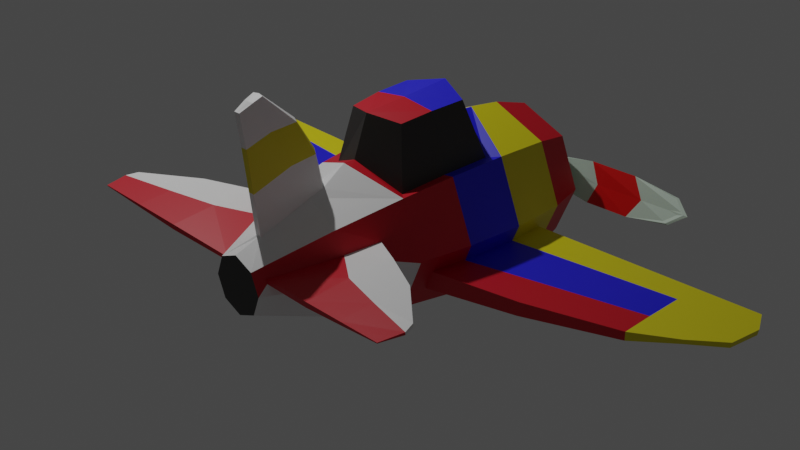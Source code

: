 # Source: avion.blend  (saved by Blender 3.4.6; exported with 4.5.12 LTS)
import bpy
from mathutils import Matrix  # noqa: F401  (used for matrix-valued properties, if any)

bpy.ops.wm.read_factory_settings(use_empty=True)
scene = bpy.context.scene
scene.name = 'Scene'

# ---- collections
col_collection = bpy.data.collections.new('Collection'); scene.collection.children.link(col_collection)

# ---- materials (node trees are filled in below, after node groups)
mat_yellow = bpy.data.materials.new('Yellow')
mat_yellow.alpha_threshold = 0.0
mat_yellow.use_transparent_shadow = False
mat_yellow.roughness = 0.5
mat_yellow.line_color = (0.0, 0.0, 0.0, 1.0)
mat_red = bpy.data.materials.new('Red')
mat_red.use_transparent_shadow = False
mat_gray = bpy.data.materials.new('Gray')
mat_gray.use_transparent_shadow = False
mat_material = bpy.data.materials.new('Material')
mat_material.use_transparent_shadow = False
mat_alb = bpy.data.materials.new('Alb')
mat_alb.use_transparent_shadow = False
mat_black = bpy.data.materials.new('Black')
mat_black.use_transparent_shadow = False
mat_black2 = bpy.data.materials.new('Black2')
mat_black2.use_transparent_shadow = False
mat_red_001 = bpy.data.materials.new('Red.001')
mat_red_001.use_transparent_shadow = False

# ---- material node trees
mat_yellow.use_nodes = True; mat_yellow.node_tree.nodes.clear()
_N = mat_yellow.node_tree.nodes; _L = mat_yellow.node_tree.links
n0 = _N.new('ShaderNodeOutputMaterial'); n0.name = 'Material Output'; n0.location = (300, 300)
n1 = _N.new('ShaderNodeBsdfPrincipled'); n1.name = 'Principled BSDF'; n1.location = (10, 300)
n1.distribution = 'GGX'
n1.subsurface_method = 'RANDOM_WALK_SKIN'
n1.inputs[0].default_value = (0.7874, 0.6939, 0.004054, 1.0)
n1.inputs[3].default_value = 1.45
n1.inputs[27].default_value = (0.0, 0.0, 0.0, 1.0)
n1.inputs[28].default_value = 1.0
_L.new(n1.outputs[0], n0.inputs[0])
n0.is_active_output = True
mat_red.use_nodes = True; mat_red.node_tree.nodes.clear()
_N = mat_red.node_tree.nodes; _L = mat_red.node_tree.links
n0 = _N.new('ShaderNodeBsdfPrincipled'); n0.name = 'Principled BSDF'; n0.location = (10, 300)
n0.distribution = 'GGX'
n0.subsurface_method = 'RANDOM_WALK_SKIN'
n0.inputs[0].default_value = (0.6038, 0.0, 0.01319, 1.0)
n0.inputs[3].default_value = 1.45
n0.inputs[27].default_value = (0.0, 0.0, 0.0, 1.0)
n0.inputs[28].default_value = 1.0
n1 = _N.new('ShaderNodeOutputMaterial'); n1.name = 'Material Output'; n1.location = (300, 300)
_L.new(n0.outputs[0], n1.inputs[0])
n1.is_active_output = True
mat_gray.use_nodes = True; mat_gray.node_tree.nodes.clear()
_N = mat_gray.node_tree.nodes; _L = mat_gray.node_tree.links
n0 = _N.new('ShaderNodeBsdfPrincipled'); n0.name = 'Principled BSDF'; n0.location = (10, 300)
n0.distribution = 'GGX'
n0.subsurface_method = 'RANDOM_WALK_SKIN'
n0.inputs[0].default_value = (0.0331, 0.03107, 0.0295, 1.0)
n0.inputs[3].default_value = 1.45
n0.inputs[27].default_value = (0.0, 0.0, 0.0, 1.0)
n0.inputs[28].default_value = 1.0
n1 = _N.new('ShaderNodeOutputMaterial'); n1.name = 'Material Output'; n1.location = (300, 300)
_L.new(n0.outputs[0], n1.inputs[0])
n1.is_active_output = True
mat_material.use_nodes = True; mat_material.node_tree.nodes.clear()
_N = mat_material.node_tree.nodes; _L = mat_material.node_tree.links
n0 = _N.new('ShaderNodeBsdfPrincipled'); n0.name = 'Principled BSDF'; n0.location = (10, 300)
n0.distribution = 'GGX'
n0.subsurface_method = 'RANDOM_WALK_SKIN'
n0.inputs[0].default_value = (0.01444, 0.01276, 0.8, 1.0)
n0.inputs[3].default_value = 1.45
n0.inputs[27].default_value = (0.0, 0.0, 0.0, 1.0)
n0.inputs[28].default_value = 1.0
n1 = _N.new('ShaderNodeOutputMaterial'); n1.name = 'Material Output'; n1.location = (300, 300)
_L.new(n0.outputs[0], n1.inputs[0])
n1.is_active_output = True
mat_alb.use_nodes = True; mat_alb.node_tree.nodes.clear()
_N = mat_alb.node_tree.nodes; _L = mat_alb.node_tree.links
n0 = _N.new('ShaderNodeBsdfPrincipled'); n0.name = 'Principled BSDF'; n0.location = (10, 300)
n0.distribution = 'GGX'
n0.subsurface_method = 'RANDOM_WALK_SKIN'
n0.inputs[0].default_value = (0.8829, 0.8829, 0.8829, 1.0)
n0.inputs[3].default_value = 1.45
n0.inputs[27].default_value = (0.0, 0.0, 0.0, 1.0)
n0.inputs[28].default_value = 1.0
n1 = _N.new('ShaderNodeOutputMaterial'); n1.name = 'Material Output'; n1.location = (300, 300)
_L.new(n0.outputs[0], n1.inputs[0])
n1.is_active_output = True
mat_black.use_nodes = True; mat_black.node_tree.nodes.clear()
_N = mat_black.node_tree.nodes; _L = mat_black.node_tree.links
n0 = _N.new('ShaderNodeBsdfPrincipled'); n0.name = 'Principled BSDF'; n0.location = (10, 300)
n0.distribution = 'GGX'
n0.subsurface_method = 'RANDOM_WALK_SKIN'
n0.inputs[0].default_value = (0.6541, 0.8, 0.6741, 1.0)
n0.inputs[3].default_value = 1.45
n0.inputs[27].default_value = (0.0, 0.0, 0.0, 1.0)
n0.inputs[28].default_value = 1.0
n1 = _N.new('ShaderNodeOutputMaterial'); n1.name = 'Material Output'; n1.location = (300, 300)
_L.new(n0.outputs[0], n1.inputs[0])
n1.is_active_output = True
mat_black2.use_nodes = True; mat_black2.node_tree.nodes.clear()
_N = mat_black2.node_tree.nodes; _L = mat_black2.node_tree.links
n0 = _N.new('ShaderNodeBsdfPrincipled'); n0.name = 'Principled BSDF'; n0.location = (10, 300)
n0.distribution = 'GGX'
n0.subsurface_method = 'RANDOM_WALK_SKIN'
n0.inputs[0].default_value = (0.005604, 0.005604, 0.005604, 1.0)
n0.inputs[3].default_value = 1.45
n0.inputs[27].default_value = (0.0, 0.0, 0.0, 1.0)
n0.inputs[28].default_value = 1.0
n1 = _N.new('ShaderNodeOutputMaterial'); n1.name = 'Material Output'; n1.location = (300, 300)
_L.new(n0.outputs[0], n1.inputs[0])
n1.is_active_output = True
mat_red_001.use_nodes = True; mat_red_001.node_tree.nodes.clear()
_N = mat_red_001.node_tree.nodes; _L = mat_red_001.node_tree.links
n0 = _N.new('ShaderNodeBsdfPrincipled'); n0.name = 'Principled BSDF'; n0.location = (10, 300)
n0.distribution = 'GGX'
n0.subsurface_method = 'RANDOM_WALK_SKIN'
n0.inputs[0].default_value = (0.8, 0.003733, 0.002799, 1.0)
n0.inputs[3].default_value = 1.45
n0.inputs[27].default_value = (0.0, 0.0, 0.0, 1.0)
n0.inputs[28].default_value = 1.0
n1 = _N.new('ShaderNodeOutputMaterial'); n1.name = 'Material Output'; n1.location = (300, 300)
_L.new(n0.outputs[0], n1.inputs[0])
n1.is_active_output = True

# ---- world
world_world = bpy.data.worlds.new('World'); scene.world = world_world
world_world.use_nodes = True; world_world.node_tree.nodes.clear()
_N = world_world.node_tree.nodes; _L = world_world.node_tree.links
n0 = _N.new('ShaderNodeOutputWorld'); n0.name = 'World Output'; n0.location = (300, 300)
n1 = _N.new('ShaderNodeBackground'); n1.name = 'Background'; n1.location = (10, 300)
n1.inputs[0].default_value = (0.05088, 0.05088, 0.05088, 1.0)
_L.new(n1.outputs[0], n0.inputs[0])
n0.is_active_output = True
world_world.color = (0.05088, 0.05088, 0.05088)
world_world.use_sun_shadow = False
world_world.sun_shadow_jitter_overblur = 0.0

# ---- cameras
cam_camera = bpy.data.cameras.new('Camera')
cam_camera.clip_end = 100.0
cam_camera.ortho_scale = 7.314

# ---- lights
light_light = bpy.data.lights.new('Light', 'POINT')
light_light.transmission_factor = 0.0
light_light.energy = 1000.0
light_light.shadow_soft_size = 0.1
light_light.shadow_maximum_resolution = 0.006
light_light.use_absolute_resolution = True

# ---- meshes
me_cylinder = bpy.data.meshes.new('Cylinder')
me_cylinder.from_pydata([(0.0, 0.3094, -2.0), (0.2927, -0.1461, -1.897), (0.0, -0.4057, -1.734), (-0.2927, -0.1461, -1.897), (-0.3103, -0.1037, -1.897), (-0.2188, 0.2188, -2.0), (0.0, 0.6443, -1.21), (0.0, 0.8253, -0.4975), (0.0, 0.9078, 0.09997), (0.0, 0.9444, 0.759), (0.0, 0.9014, 1.41), (0.3103, -0.1037, -1.897), (0.2188, 0.2188, -2.0), (0.6374, -0.6374, 1.41), (0.5429, -0.6459, 0.6679), (0.5212, -0.62, 0.1047), (0.0, -0.9014, 1.41), (0.0, -0.9448, 0.8833), (0.0, -0.8253, -0.7154), (-0.6374, -0.6374, 1.41), (-0.5429, -0.6459, 0.6679), (-0.5212, -0.62, 0.1047), (-0.4716, -0.5591, -0.403), (-0.5461, -0.2273, -1.198), (-0.8351, 0.1932, 1.202), (-0.9444, 3.312e-08, 0.759), (-0.9078, 1.03e-08, 0.09997), (-0.7738, 0.1934, -0.2902), (-0.6061, -0.1034, -1.198), (-0.7271, 0.4539, 1.202), (-0.6678, 0.6678, 0.759), (-0.6419, 0.6419, 0.09997), (-0.6839, 0.4104, -0.2902), (-0.4556, 0.4556, -1.21), (0.4716, -0.5591, -0.403), (0.5461, -0.2273, -1.198), (0.8351, 0.1932, 1.202), (-0.6678, -0.6678, 0.759), (-0.6419, -0.6419, 0.09997), (-0.6475, -0.2754, -0.8362), (0.0, -0.8207, -0.5833), (0.0, -0.9444, 1.022), (0.0, -1.342, 0.6287), (0.0, -1.291, 0.06777), (0.0, -1.253, -0.4215), (-0.3732, -1.243, 0.07112), (0.9444, 3.312e-08, 0.759), (0.9078, 1.03e-08, 0.09997), (0.7738, 0.1934, -0.2902), (-0.3887, -1.261, 0.4744), (-0.3377, -1.199, -0.2924), (-0.9014, 5.449e-08, 1.41), (-0.9444, 3.312e-08, 0.759), (-0.9078, 1.03e-08, 0.09997), (-0.7106, -0.103, -0.8362), (-0.6374, 0.6374, 1.41), (-0.6678, 0.6678, 0.759), (-0.6419, 0.6419, 0.09997), (-0.5836, 0.5836, -0.4975), (-0.9014, 5.449e-08, 1.41), (-0.8646, 0.1933, 0.7586), (-0.8286, 0.1933, 0.1076), (-0.8253, -1.029e-08, -0.4975), (-0.6374, 0.6374, 1.41), (-0.7481, 0.4747, 0.7586), (-0.7226, 0.4492, 0.1076), (-0.5836, 0.5836, -0.4975), (-3.483, 0.1255, 0.592), (-3.472, 0.1827, 0.592), (-3.53, 0.1255, 0.9489), (-3.518, 0.1884, 0.9489), (-3.411, 0.1254, 1.192), (-3.171, 0.1255, 0.3328), (-3.401, 0.1837, 1.192), (-3.162, 0.174, 0.3328), (-2.743, 0.2334, 0.1009), (-2.742, 0.1425, 0.1009), (-2.734, 0.2496, 0.4704), (-2.732, 0.2603, 0.9011), (-2.733, 0.1425, 0.4704), (-2.734, 0.1425, 1.194), (-2.731, 0.1425, 0.9011), (-2.736, 0.2516, 1.194), (-1.732, 0.3219, -0.1517), (-1.746, 0.3675, 0.8299), (-1.778, 0.1679, 0.8299), (-1.756, 0.168, -0.1517), (-1.74, 0.3494, 0.289), (-1.769, 0.1679, 0.289), (-1.771, 0.1678, 1.198), (-1.742, 0.3527, 1.198), (-0.05714, -0.6284, -1.18), (-0.0352, -0.4069, -1.739), (-0.3094, -5.561e-08, -2.0), (-0.6443, -3.51e-08, -1.21), (-0.06452, -0.6817, -1.03), (-0.8253, 0.003704, -0.4975), (-2.059, -0.3873, -1.873), (-2.061, -0.3629, -1.873), (-2.002, -0.3713, -2.117), (-2.002, -0.3629, -2.117), (-2.015, -0.3968, -1.748), (-2.018, -0.3628, -1.748), (-1.003, -0.3073, -1.536), (-0.9958, -0.2587, -2.007), (-1.007, -0.2018, -1.016), (-1.006, -0.305, -1.016), (-0.9963, -0.2022, -2.007), (-1.004, -0.202, -1.536), (-1.507, -0.3473, -1.704), (-1.513, -0.2811, -1.297), (-1.509, -0.2813, -1.704), (-1.499, -0.315, -2.062), (-1.51, -0.3498, -1.297), (-1.499, -0.2814, -2.062), (0.6061, -0.1034, -1.198), (0.7271, 0.4539, 1.202), (0.0, -0.3094, -2.0), (-0.2188, -0.2188, -2.0), (-0.4556, -0.4556, -1.21), (0.6678, 0.6678, 0.759), (-0.5836, -0.5836, -0.4975), (0.0, -0.7183, -0.9798), (0.0, -1.7, -1.761), (0.0, -1.63, -1.881), (0.0, -1.744, -1.642), (-0.05714, -1.697, -1.753), (0.6419, 0.6419, 0.09997), (0.6839, 0.4104, -0.2902), (-0.0352, -1.631, -1.882), (0.4556, 0.4556, -1.21), (-0.06452, -1.738, -1.655), (0.6678, -0.6678, 0.759), (0.6419, -0.6419, 0.09997), (0.0, -1.073, -1.059), (0.0, -1.427, -1.273), (0.6475, -0.2754, -0.8362), (-0.05714, -1.007, -1.377), (-0.05714, -1.387, -1.581), (-0.06452, -1.411, -1.299), (-0.06452, -1.046, -1.097), (-0.0352, -0.8469, -1.787), (-0.0352, -1.287, -1.835), (0.0, -1.286, -1.832), (0.0, -0.846, -1.783), (0.3732, -1.243, 0.07112), (0.3887, -1.261, 0.4744), (0.3377, -1.199, -0.2924), (0.9014, 5.449e-08, 1.41), (0.9444, 3.312e-08, 0.759), (0.9078, 1.03e-08, 0.09997), (0.7106, -0.103, -0.8362), (0.6374, 0.6374, 1.41), (0.6678, 0.6678, 0.759), (0.6419, 0.6419, 0.09997), (0.5836, 0.5836, -0.4975), (0.9014, 5.449e-08, 1.41), (0.8646, 0.1933, 0.7586), (0.8286, 0.1933, 0.1076), (0.8253, -1.029e-08, -0.4975), (0.6374, 0.6374, 1.41), (0.7481, 0.4747, 0.7586), (0.7226, 0.4492, 0.1076), (0.5836, 0.5836, -0.4975), (3.483, 0.1255, 0.592), (3.472, 0.1827, 0.592), (3.53, 0.1255, 0.9489), (3.518, 0.1884, 0.9489), (3.411, 0.1254, 1.192), (3.171, 0.1255, 0.3328), (3.401, 0.1837, 1.192), (3.162, 0.174, 0.3328), (2.743, 0.2334, 0.1009), (2.742, 0.1425, 0.1009), (2.734, 0.2496, 0.4704), (2.732, 0.2603, 0.9011), (2.733, 0.1425, 0.4704), (2.734, 0.1425, 1.194), (2.731, 0.1425, 0.9011), (2.736, 0.2516, 1.194), (1.732, 0.3219, -0.1517), (1.746, 0.3675, 0.8299), (1.778, 0.1679, 0.8299), (1.756, 0.168, -0.1517), (1.74, 0.3494, 0.289), (1.769, 0.1679, 0.289), (1.771, 0.1678, 1.198), (1.742, 0.3527, 1.198), (0.05714, -0.6284, -1.18), (0.0352, -0.4069, -1.739), (0.3094, -5.561e-08, -2.0), (0.6443, -3.51e-08, -1.21), (0.06452, -0.6817, -1.03), (0.8253, 0.003704, -0.4975), (2.059, -0.3873, -1.873), (2.061, -0.3629, -1.873), (2.002, -0.3713, -2.117), (2.002, -0.3629, -2.117), (2.015, -0.3968, -1.748), (2.018, -0.3628, -1.748), (1.003, -0.3073, -1.536), (0.9958, -0.2587, -2.007), (1.007, -0.2018, -1.016), (1.006, -0.305, -1.016), (0.9963, -0.2022, -2.007), (1.004, -0.202, -1.536), (1.507, -0.3473, -1.704), (1.513, -0.2811, -1.297), (1.509, -0.2813, -1.704), (1.499, -0.315, -2.062), (1.51, -0.3498, -1.297), (1.499, -0.2814, -2.062), (0.2188, -0.2188, -2.0), (0.4556, -0.4556, -1.21), (0.5836, -0.5836, -0.4975), (0.05714, -1.697, -1.753), (0.0352, -1.631, -1.882), (0.06452, -1.738, -1.655), (0.05714, -1.007, -1.377), (0.05714, -1.387, -1.581), (0.06452, -1.411, -1.299), (0.06452, -1.046, -1.097), (0.0352, -0.8469, -1.787), (0.0352, -1.287, -1.835), (0.0, 0.4062, 2.0), (0.0, 0.7734, 1.867), (0.2872, -0.2872, 2.0), (0.5469, -0.5469, 1.867), (0.0, -0.7734, 1.867), (0.0, -0.4062, 2.0), (-0.2872, -0.2872, 2.0), (-0.5469, -0.5469, 1.867), (-0.4062, 6.706e-08, 2.0), (-0.7734, 6.403e-08, 1.867), (-0.2872, 0.2872, 2.0), (-0.5469, 0.5469, 1.867), (0.7734, 6.403e-08, 1.867), (0.4062, 6.706e-08, 2.0), (0.2872, 0.2872, 2.0), (0.5469, 0.5469, 1.867), (0.588, 6.706e-08, 2.0), (0.4158, -0.4158, 2.0), (0.0, -0.588, 2.0), (-0.4158, -0.4158, 2.0), (-0.588, 6.706e-08, 2.0), (-0.4158, 0.4158, 2.0), (0.0, 0.588, 2.0), (0.4158, 0.4158, 2.0), (8.399e-09, -0.4062, 1.737), (8.399e-09, 0.4062, 1.737), (0.4062, 6.706e-08, 1.737), (0.2872, -0.2872, 1.737), (-0.2872, -0.2872, 1.737), (-0.4062, 6.706e-08, 1.737), (-0.2872, 0.2872, 1.737), (0.2872, 0.2872, 1.737)], [], [(16, 13, 227, 228), (155, 7, 8, 154), (175, 167, 165, 174), (172, 171, 169, 173), (19, 231, 233, 51), (51, 233, 235, 55), (224, 234, 254, 249), (148, 152, 239, 236), (229, 226, 251, 248), (14, 132, 41, 17), (5, 33, 6, 0), (33, 58, 7, 6), (58, 57, 8, 7), (57, 56, 9, 8), (56, 55, 10, 9), (93, 94, 33, 5), (94, 96, 58, 33), (76, 79, 67, 72), (78, 77, 68, 70), (75, 76, 72, 74), (113, 110, 102, 101), (112, 109, 97, 99), (121, 38, 53, 96), (38, 37, 52, 53), (37, 19, 51, 52), (138, 142, 129, 126), (139, 138, 126, 131), (20, 21, 45, 49), (22, 40, 44, 50), (41, 16, 19, 37), (163, 155, 154, 127), (116, 160, 156, 36), (41, 132, 13, 16), (15, 133, 132, 14), (209, 196, 194, 206), (44, 147, 145, 43), (15, 145, 147, 34), (46, 149, 150, 47), (133, 150, 149, 132), (214, 193, 150, 133), (173, 169, 164, 176), (191, 130, 155, 193), (190, 12, 130, 191), (153, 9, 10, 152), (154, 8, 9, 153), (130, 6, 7, 155), (12, 0, 6, 130), (55, 235, 225, 10), (13, 148, 236, 227), (132, 149, 148, 13), (47, 150, 193, 159), (21, 20, 37, 38), (22, 21, 38, 121), (40, 22, 121, 18), (20, 17, 41, 37), (43, 145, 146, 42), (210, 198, 199, 207), (44, 43, 45, 50), (43, 42, 49, 45), (34, 147, 44, 40), (220, 217, 215, 219), (14, 146, 145, 15), (219, 215, 216, 223), (17, 20, 49, 42), (21, 22, 50, 45), (59, 25, 52, 51), (25, 26, 53, 52), (26, 62, 96, 53), (30, 63, 55, 56), (31, 30, 56, 57), (66, 31, 57, 58), (62, 66, 58, 96), (63, 59, 51, 55), (24, 60, 25, 59), (60, 61, 26, 25), (61, 27, 62, 26), (64, 29, 63, 30), (65, 64, 30, 31), (32, 65, 31, 66), (27, 32, 66, 62), (29, 24, 59, 63), (72, 67, 68, 74), (67, 69, 70, 68), (69, 71, 73, 70), (81, 80, 71, 69), (80, 82, 73, 71), (77, 75, 74, 68), (82, 78, 70, 73), (79, 81, 69, 67), (88, 85, 81, 79), (90, 84, 78, 82), (87, 83, 75, 77), (89, 90, 82, 80), (85, 89, 80, 81), (83, 86, 76, 75), (84, 87, 77, 78), (86, 88, 79, 76), (27, 61, 88, 86), (64, 65, 87, 84), (32, 27, 86, 83), (60, 24, 89, 85), (24, 29, 90, 89), (65, 32, 83, 87), (29, 64, 84, 90), (61, 60, 85, 88), (23, 3, 118, 119), (3, 4, 93, 118), (4, 28, 94, 93), (39, 23, 119, 121), (28, 54, 96, 94), (54, 39, 121, 96), (99, 97, 98, 100), (97, 101, 102, 98), (109, 113, 101, 97), (114, 112, 99, 100), (110, 111, 98, 102), (111, 114, 100, 98), (28, 4, 107, 108), (54, 28, 108, 105), (4, 3, 104, 107), (23, 39, 106, 103), (3, 23, 103, 104), (39, 54, 105, 106), (108, 107, 114, 111), (105, 108, 111, 110), (107, 104, 112, 114), (103, 106, 113, 109), (104, 103, 109, 112), (106, 105, 110, 113), (40, 18, 214, 34), (34, 214, 133, 15), (2, 92, 118, 117), (92, 91, 119, 118), (156, 148, 149, 46), (91, 95, 121, 119), (95, 122, 18, 121), (17, 42, 146, 14), (124, 123, 126, 129), (123, 125, 131, 126), (120, 153, 152, 160), (127, 154, 153, 120), (36, 156, 46, 157), (135, 139, 131, 125), (169, 171, 165, 164), (142, 143, 124, 129), (92, 2, 144, 141), (141, 144, 143, 142), (161, 120, 160, 116), (128, 163, 127, 162), (122, 95, 140, 134), (134, 140, 139, 135), (158, 47, 159, 48), (157, 46, 47, 158), (162, 127, 120, 161), (48, 159, 163, 128), (160, 152, 148, 156), (159, 193, 155, 163), (95, 91, 137, 140), (140, 137, 138, 139), (91, 92, 141, 137), (137, 141, 142, 138), (16, 228, 231, 19), (5, 0, 117, 118, 93), (164, 165, 167, 166), (166, 167, 170, 168), (178, 166, 168, 177), (177, 168, 170, 179), (174, 165, 171, 172), (179, 170, 167, 175), (176, 164, 166, 178), (185, 176, 178, 182), (187, 179, 175, 181), (184, 174, 172, 180), (186, 177, 179, 187), (182, 178, 177, 186), (180, 172, 173, 183), (181, 175, 174, 184), (183, 173, 176, 185), (48, 183, 185, 158), (161, 181, 184, 162), (128, 180, 183, 48), (157, 182, 186, 36), (36, 186, 187, 116), (162, 184, 180, 128), (116, 187, 181, 161), (158, 185, 182, 157), (35, 213, 212, 1), (1, 212, 190, 11), (11, 190, 191, 115), (136, 214, 213, 35), (115, 191, 193, 151), (151, 193, 214, 136), (196, 197, 195, 194), (194, 195, 199, 198), (206, 194, 198, 210), (211, 197, 196, 209), (207, 199, 195, 208), (208, 195, 197, 211), (115, 205, 204, 11), (151, 202, 205, 115), (11, 204, 201, 1), (35, 200, 203, 136), (1, 201, 200, 35), (136, 203, 202, 151), (205, 208, 211, 204), (202, 207, 208, 205), (204, 211, 209, 201), (200, 206, 210, 203), (201, 209, 206, 200), (203, 210, 207, 202), (2, 117, 212, 189), (189, 212, 213, 188), (188, 213, 214, 192), (192, 214, 18, 122), (124, 216, 215, 123), (123, 215, 217, 125), (135, 125, 217, 220), (223, 216, 124, 143), (189, 222, 144, 2), (222, 223, 143, 144), (122, 134, 221, 192), (134, 135, 220, 221), (192, 221, 218, 188), (221, 220, 219, 218), (188, 218, 222, 189), (218, 219, 223, 222), (12, 190, 212, 117, 0), (240, 241, 227, 236), (231, 228, 242, 243), (233, 231, 243, 244), (235, 233, 244, 245), (225, 235, 245, 246), (247, 240, 236, 239), (241, 242, 228, 227), (246, 247, 239, 225), (152, 10, 225, 239), (237, 226, 241, 240), (229, 230, 243, 242), (230, 232, 244, 243), (232, 234, 245, 244), (234, 224, 246, 245), (238, 237, 240, 247), (226, 229, 242, 241), (224, 238, 247, 246), (249, 248, 251, 250, 255), (249, 254, 253, 252, 248), (232, 230, 252, 253), (226, 237, 250, 251), (238, 224, 249, 255), (237, 238, 255, 250), (234, 232, 253, 254), (230, 229, 248, 252)])
me_cylinder.polygons.foreach_set('material_index', [2, 2, 1, 1, 2, 2, 0, 2, 0, 4, 5, 5, 2, 4, 1, 5, 5, 1, 1, 1, 5, 2, 2, 4, 1, 5, 5, 3, 3, 1, 0, 1, 1, 4, 2, 2, 3, 0, 4, 2, 1, 5, 5, 1, 4, 5, 5, 2, 2, 1, 2, 4, 2, 2, 4, 4, 5, 2, 4, 3, 5, 3, 5, 3, 3, 0, 0, 2, 0, 0, 2, 5, 0, 1, 4, 2, 1, 4, 2, 2, 1, 1, 1, 1, 1, 1, 1, 1, 1, 4, 1, 2, 1, 1, 2, 4, 2, 2, 4, 2, 1, 1, 2, 1, 4, 2, 2, 5, 2, 5, 2, 2, 5, 5, 2, 5, 2, 2, 5, 2, 5, 2, 5, 2, 5, 2, 5, 2, 5, 2, 2, 5, 5, 0, 5, 5, 3, 5, 5, 0, 0, 1, 5, 1, 5, 5, 1, 1, 2, 5, 1, 2, 4, 4, 2, 0, 5, 5, 1, 5, 1, 2, 3, 1, 1, 1, 1, 1, 1, 1, 4, 1, 2, 1, 1, 2, 4, 2, 2, 4, 2, 1, 1, 2, 1, 4, 2, 2, 5, 2, 5, 2, 2, 5, 5, 2, 5, 2, 2, 5, 2, 5, 2, 5, 2, 5, 2, 5, 2, 5, 5, 5, 5, 5, 5, 5, 5, 5, 5, 1, 5, 1, 5, 1, 5, 1, 3, 0, 0, 0, 0, 0, 0, 0, 0, 2, 0, 0, 0, 0, 0, 0, 0, 0, 0, 0, 0, 0, 0, 0, 0, 0])
_uv = me_cylinder.uv_layers.new(name='UVMap')
_uv.uv.foreach_set('vector', [0.5, 0.9167, 0.375, 0.9167, 0.375, 0.9813, 0.5, 0.9813, 0.125, 0.6667, 0.0, 0.6667, 0.0, 0.75, 0.125, 0.75, 0.1612, 0.8333, 0.1612, 0.8333, 0.1626, 0.7511, 0.1626, 0.7511, 0.165, 0.6956, 0.165, 0.6956, 0.21, 0.6956, 0.21, 0.6956, 0.375, 0.9167, 0.375, 0.9813, 0.25, 0.9813, 0.25, 0.9167, 0.25, 0.9167, 0.25, 0.9813, 0.125, 0.9813, 0.125, 0.9167, 0.25, 0.3824, 0.1564, 0.3436, 0.1564, 0.3436, 0.25, 0.3824, 0.25, 0.9167, 0.125, 0.9167, 0.125, 0.9813, 0.25, 0.9813, 0.25, 0.1176, 0.1564, 0.1564, 0.1564, 0.1564, 0.25, 0.1176, 0.3979, 0.8177, 0.375, 0.8333, 0.5, 0.8333, 0.4988, 0.8207, 0.125, 0.5, 0.125, 0.5833, 0.0, 0.5833, 0.0, 0.5, 0.125, 0.5833, 0.125, 0.6667, 0.0, 0.6667, 0.0, 0.5833, 0.125, 0.6667, 0.125, 0.75, 0.0, 0.75, 0.0, 0.6667, 0.125, 0.75, 0.125, 0.8333, 0.0, 0.8333, 0.0, 0.75, 0.125, 0.8333, 0.125, 0.9167, 0.0, 0.9167, 0.0, 0.8333, 0.25, 0.5, 0.25, 0.5833, 0.125, 0.5833, 0.125, 0.5, 0.25, 0.5833, 0.25, 0.6667, 0.125, 0.6667, 0.125, 0.5833, 0.21, 0.6956, 0.2124, 0.7511, 0.2124, 0.7511, 0.21, 0.6956, 0.1612, 0.8333, 0.1626, 0.7511, 0.1626, 0.7511, 0.1612, 0.8333, 0.165, 0.6956, 0.21, 0.6956, 0.21, 0.6956, 0.165, 0.6956, 0.3519, 0.654, 0.2731, 0.654, 0.2731, 0.654, 0.3519, 0.654, 0.3235, 0.5109, 0.347, 0.5849, 0.347, 0.5849, 0.3235, 0.5109, 0.375, 0.6667, 0.375, 0.75, 0.25, 0.75, 0.25, 0.6667, 0.375, 0.75, 0.375, 0.8333, 0.25, 0.8333, 0.25, 0.75, 0.375, 0.8333, 0.375, 0.9167, 0.25, 0.9167, 0.25, 0.8333, 0.4455, 0.588, 0.4855, 0.5275, 0.4855, 0.5275, 0.4455, 0.588, 0.4375, 0.6279, 0.4455, 0.588, 0.4455, 0.588, 0.4375, 0.6279, 0.3979, 0.8177, 0.3986, 0.7506, 0.3986, 0.7506, 0.3979, 0.8177, 0.4004, 0.6839, 0.4986, 0.6805, 0.4986, 0.6805, 0.4004, 0.6839, 0.5, 0.8333, 0.5, 0.9167, 0.375, 0.9167, 0.375, 0.8333, 0.125, 0.6667, 0.125, 0.6667, 0.125, 0.75, 0.125, 0.75, 0.1623, 0.89, 0.125, 0.9167, 0.25, 0.9167, 0.2127, 0.89, 0.5, 0.8333, 0.375, 0.8333, 0.375, 0.9167, 0.5, 0.9167, 0.3986, 0.7506, 0.375, 0.75, 0.375, 0.8333, 0.3979, 0.8177, 0.3235, 0.5109, 0.3235, 0.5109, 0.347, 0.5849, 0.347, 0.5849, 0.4986, 0.6805, 0.4004, 0.6839, 0.3986, 0.7506, 0.5, 0.75, 0.3986, 0.7506, 0.3986, 0.7506, 0.4004, 0.6839, 0.4004, 0.6839, 0.25, 0.8333, 0.25, 0.8333, 0.25, 0.75, 0.25, 0.75, 0.375, 0.75, 0.25, 0.75, 0.25, 0.8333, 0.375, 0.8333, 0.375, 0.6667, 0.25, 0.6667, 0.25, 0.75, 0.375, 0.75, 0.21, 0.6956, 0.21, 0.6956, 0.2124, 0.7511, 0.2124, 0.7511, 0.25, 0.5833, 0.125, 0.5833, 0.125, 0.6667, 0.25, 0.6667, 0.25, 0.5, 0.125, 0.5, 0.125, 0.5833, 0.25, 0.5833, 0.125, 0.8333, 0.0, 0.8333, 0.0, 0.9167, 0.125, 0.9167, 0.125, 0.75, 0.0, 0.75, 0.0, 0.8333, 0.125, 0.8333, 0.125, 0.5833, 0.0, 0.5833, 0.0, 0.6667, 0.125, 0.6667, 0.125, 0.5, 0.0, 0.5, 0.0, 0.5833, 0.125, 0.5833, 0.125, 0.9167, 0.125, 0.9813, 0.0, 0.9813, 0.0, 0.9167, 0.375, 0.9167, 0.25, 0.9167, 0.25, 0.9813, 0.375, 0.9813, 0.375, 0.8333, 0.25, 0.8333, 0.25, 0.9167, 0.375, 0.9167, 0.25, 0.75, 0.25, 0.75, 0.25, 0.6667, 0.25, 0.6667, 0.3986, 0.7506, 0.3979, 0.8177, 0.375, 0.8333, 0.375, 0.75, 0.4004, 0.6839, 0.3986, 0.7506, 0.375, 0.75, 0.375, 0.6667, 0.4986, 0.6805, 0.4004, 0.6839, 0.375, 0.6667, 0.5, 0.6667, 0.3979, 0.8177, 0.4988, 0.8207, 0.5, 0.8333, 0.375, 0.8333, 0.5, 0.75, 0.3986, 0.7506, 0.3979, 0.8177, 0.4988, 0.8207, 0.3519, 0.654, 0.3519, 0.654, 0.2731, 0.654, 0.2731, 0.654, 0.4986, 0.6805, 0.5, 0.75, 0.3986, 0.7506, 0.4004, 0.6839, 0.5, 0.75, 0.4988, 0.8207, 0.3979, 0.8177, 0.3986, 0.7506, 0.4004, 0.6839, 0.4004, 0.6839, 0.4986, 0.6805, 0.4986, 0.6805, 0.4375, 0.6279, 0.4375, 0.6279, 0.4455, 0.588, 0.4455, 0.588, 0.3979, 0.8177, 0.3979, 0.8177, 0.3986, 0.7506, 0.3986, 0.7506, 0.4455, 0.588, 0.4455, 0.588, 0.4855, 0.5275, 0.4855, 0.5275, 0.4988, 0.8207, 0.3979, 0.8177, 0.3979, 0.8177, 0.4988, 0.8207, 0.3986, 0.7506, 0.4004, 0.6839, 0.4004, 0.6839, 0.3986, 0.7506, 0.25, 0.9167, 0.25, 0.8333, 0.25, 0.8333, 0.25, 0.9167, 0.25, 0.8333, 0.25, 0.75, 0.25, 0.75, 0.25, 0.8333, 0.25, 0.75, 0.25, 0.6667, 0.25, 0.6667, 0.25, 0.75, 0.125, 0.8333, 0.125, 0.9167, 0.125, 0.9167, 0.125, 0.8333, 0.125, 0.75, 0.125, 0.8333, 0.125, 0.8333, 0.125, 0.75, 0.125, 0.6667, 0.125, 0.75, 0.125, 0.75, 0.125, 0.6667, 0.25, 0.6667, 0.125, 0.6667, 0.125, 0.6667, 0.25, 0.6667, 0.125, 0.9167, 0.25, 0.9167, 0.25, 0.9167, 0.125, 0.9167, 0.2127, 0.89, 0.2138, 0.8333, 0.25, 0.8333, 0.25, 0.9167, 0.2138, 0.8333, 0.2124, 0.7511, 0.25, 0.75, 0.25, 0.8333, 0.2124, 0.7511, 0.21, 0.6956, 0.25, 0.6667, 0.25, 0.75, 0.1612, 0.8333, 0.1623, 0.89, 0.125, 0.9167, 0.125, 0.8333, 0.1626, 0.7511, 0.1612, 0.8333, 0.125, 0.8333, 0.125, 0.75, 0.165, 0.6956, 0.1626, 0.7511, 0.125, 0.75, 0.125, 0.6667, 0.21, 0.6956, 0.165, 0.6956, 0.125, 0.6667, 0.25, 0.6667, 0.1623, 0.89, 0.2127, 0.89, 0.25, 0.9167, 0.125, 0.9167, 0.21, 0.6956, 0.2124, 0.7511, 0.1626, 0.7511, 0.165, 0.6956, 0.2124, 0.7511, 0.2138, 0.8333, 0.1612, 0.8333, 0.1626, 0.7511, 0.2138, 0.8333, 0.2127, 0.89, 0.1623, 0.89, 0.1612, 0.8333, 0.2138, 0.8333, 0.2127, 0.89, 0.2127, 0.89, 0.2138, 0.8333, 0.2127, 0.89, 0.1623, 0.89, 0.1623, 0.89, 0.2127, 0.89, 0.1626, 0.7511, 0.165, 0.6956, 0.165, 0.6956, 0.1626, 0.7511, 0.1623, 0.89, 0.1612, 0.8333, 0.1612, 0.8333, 0.1623, 0.89, 0.2124, 0.7511, 0.2138, 0.8333, 0.2138, 0.8333, 0.2124, 0.7511, 0.2124, 0.7511, 0.2138, 0.8333, 0.2138, 0.8333, 0.2124, 0.7511, 0.1623, 0.89, 0.1612, 0.8333, 0.1612, 0.8333, 0.1623, 0.89, 0.1626, 0.7511, 0.165, 0.6956, 0.165, 0.6956, 0.1626, 0.7511, 0.2127, 0.89, 0.1623, 0.89, 0.1623, 0.89, 0.2127, 0.89, 0.2138, 0.8333, 0.2127, 0.89, 0.2127, 0.89, 0.2138, 0.8333, 0.165, 0.6956, 0.21, 0.6956, 0.21, 0.6956, 0.165, 0.6956, 0.1612, 0.8333, 0.1626, 0.7511, 0.1626, 0.7511, 0.1612, 0.8333, 0.21, 0.6956, 0.2124, 0.7511, 0.2124, 0.7511, 0.21, 0.6956, 0.21, 0.6956, 0.2124, 0.7511, 0.2124, 0.7511, 0.21, 0.6956, 0.1612, 0.8333, 0.1626, 0.7511, 0.1626, 0.7511, 0.1612, 0.8333, 0.165, 0.6956, 0.21, 0.6956, 0.21, 0.6956, 0.165, 0.6956, 0.2138, 0.8333, 0.2127, 0.89, 0.2127, 0.89, 0.2138, 0.8333, 0.2127, 0.89, 0.1623, 0.89, 0.1623, 0.89, 0.2127, 0.89, 0.1626, 0.7511, 0.165, 0.6956, 0.165, 0.6956, 0.1626, 0.7511, 0.1623, 0.89, 0.1612, 0.8333, 0.1612, 0.8333, 0.1623, 0.89, 0.2124, 0.7511, 0.2138, 0.8333, 0.2138, 0.8333, 0.2124, 0.7511, 0.347, 0.5849, 0.3235, 0.5109, 0.375, 0.5, 0.375, 0.5833, 0.3235, 0.5109, 0.3015, 0.5109, 0.25, 0.5, 0.375, 0.5, 0.3015, 0.5109, 0.278, 0.5849, 0.25, 0.5833, 0.25, 0.5, 0.3519, 0.654, 0.347, 0.5849, 0.375, 0.5833, 0.375, 0.6667, 0.278, 0.5849, 0.2731, 0.654, 0.25, 0.6667, 0.25, 0.5833, 0.2731, 0.654, 0.3519, 0.654, 0.375, 0.6667, 0.25, 0.6667, 0.3235, 0.5109, 0.347, 0.5849, 0.278, 0.5849, 0.3015, 0.5109, 0.347, 0.5849, 0.3519, 0.654, 0.2731, 0.654, 0.278, 0.5849, 0.347, 0.5849, 0.3519, 0.654, 0.3519, 0.654, 0.347, 0.5849, 0.3015, 0.5109, 0.3235, 0.5109, 0.3235, 0.5109, 0.3015, 0.5109, 0.2731, 0.654, 0.278, 0.5849, 0.278, 0.5849, 0.2731, 0.654, 0.278, 0.5849, 0.3015, 0.5109, 0.3015, 0.5109, 0.278, 0.5849, 0.278, 0.5849, 0.3015, 0.5109, 0.3015, 0.5109, 0.278, 0.5849, 0.2731, 0.654, 0.278, 0.5849, 0.278, 0.5849, 0.2731, 0.654, 0.3015, 0.5109, 0.3235, 0.5109, 0.3235, 0.5109, 0.3015, 0.5109, 0.347, 0.5849, 0.3519, 0.654, 0.3519, 0.654, 0.347, 0.5849, 0.3235, 0.5109, 0.347, 0.5849, 0.347, 0.5849, 0.3235, 0.5109, 0.3519, 0.654, 0.2731, 0.654, 0.2731, 0.654, 0.3519, 0.654, 0.278, 0.5849, 0.3015, 0.5109, 0.3015, 0.5109, 0.278, 0.5849, 0.2731, 0.654, 0.278, 0.5849, 0.278, 0.5849, 0.2731, 0.654, 0.3015, 0.5109, 0.3235, 0.5109, 0.3235, 0.5109, 0.3015, 0.5109, 0.347, 0.5849, 0.3519, 0.654, 0.3519, 0.654, 0.347, 0.5849, 0.3235, 0.5109, 0.347, 0.5849, 0.347, 0.5849, 0.3235, 0.5109, 0.3519, 0.654, 0.2731, 0.654, 0.2731, 0.654, 0.3519, 0.654, 0.4986, 0.6805, 0.5, 0.6667, 0.375, 0.6667, 0.4004, 0.6839, 0.4004, 0.6839, 0.375, 0.6667, 0.375, 0.75, 0.3986, 0.7506, 0.4979, 0.5275, 0.4855, 0.5275, 0.375, 0.5, 0.5, 0.5, 0.4855, 0.5275, 0.4455, 0.588, 0.375, 0.5833, 0.375, 0.5, 0.25, 0.9167, 0.25, 0.9167, 0.25, 0.8333, 0.25, 0.8333, 0.4455, 0.588, 0.4375, 0.6279, 0.375, 0.6667, 0.375, 0.5833, 0.4375, 0.6279, 0.5009, 0.6216, 0.5, 0.6667, 0.375, 0.6667, 0.4988, 0.8207, 0.4988, 0.8207, 0.3979, 0.8177, 0.3979, 0.8177, 0.4979, 0.5275, 0.5, 0.5833, 0.4455, 0.588, 0.4855, 0.5275, 0.5, 0.5833, 0.5009, 0.6216, 0.4375, 0.6279, 0.4455, 0.588, 0.125, 0.8333, 0.125, 0.8333, 0.125, 0.9167, 0.125, 0.9167, 0.125, 0.75, 0.125, 0.75, 0.125, 0.8333, 0.125, 0.8333, 0.2127, 0.89, 0.25, 0.9167, 0.25, 0.8333, 0.2138, 0.8333, 0.5009, 0.6216, 0.4375, 0.6279, 0.4375, 0.6279, 0.5009, 0.6216, 0.21, 0.6956, 0.165, 0.6956, 0.1626, 0.7511, 0.2124, 0.7511, 0.4855, 0.5275, 0.4979, 0.5275, 0.4979, 0.5275, 0.4855, 0.5275, 0.4855, 0.5275, 0.4979, 0.5275, 0.4979, 0.5275, 0.4855, 0.5275, 0.4855, 0.5275, 0.4979, 0.5275, 0.4979, 0.5275, 0.4855, 0.5275, 0.1612, 0.8333, 0.125, 0.8333, 0.125, 0.9167, 0.1623, 0.89, 0.165, 0.6956, 0.125, 0.6667, 0.125, 0.75, 0.1626, 0.7511, 0.5009, 0.6216, 0.4375, 0.6279, 0.4375, 0.6279, 0.5009, 0.6216, 0.5009, 0.6216, 0.4375, 0.6279, 0.4375, 0.6279, 0.5009, 0.6216, 0.2124, 0.7511, 0.25, 0.75, 0.25, 0.6667, 0.21, 0.6956, 0.2138, 0.8333, 0.25, 0.8333, 0.25, 0.75, 0.2124, 0.7511, 0.1626, 0.7511, 0.125, 0.75, 0.125, 0.8333, 0.1612, 0.8333, 0.21, 0.6956, 0.25, 0.6667, 0.125, 0.6667, 0.165, 0.6956, 0.125, 0.9167, 0.125, 0.9167, 0.25, 0.9167, 0.25, 0.9167, 0.25, 0.6667, 0.25, 0.6667, 0.125, 0.6667, 0.125, 0.6667, 0.4375, 0.6279, 0.4455, 0.588, 0.4455, 0.588, 0.4375, 0.6279, 0.4375, 0.6279, 0.4455, 0.588, 0.4455, 0.588, 0.4375, 0.6279, 0.4455, 0.588, 0.4855, 0.5275, 0.4855, 0.5275, 0.4455, 0.588, 0.4455, 0.588, 0.4855, 0.5275, 0.4855, 0.5275, 0.4455, 0.588, 0.5, 0.9167, 0.5, 0.9813, 0.375, 0.9813, 0.375, 0.9167, 0.5803, 0.4197, 0.75, 0.49, 0.75, 0.01, 0.5803, 0.08029, 0.51, 0.25, 0.2124, 0.7511, 0.1626, 0.7511, 0.1612, 0.8333, 0.2138, 0.8333, 0.2138, 0.8333, 0.1612, 0.8333, 0.1623, 0.89, 0.2127, 0.89, 0.2138, 0.8333, 0.2138, 0.8333, 0.2127, 0.89, 0.2127, 0.89, 0.2127, 0.89, 0.2127, 0.89, 0.1623, 0.89, 0.1623, 0.89, 0.1626, 0.7511, 0.1626, 0.7511, 0.165, 0.6956, 0.165, 0.6956, 0.1623, 0.89, 0.1623, 0.89, 0.1612, 0.8333, 0.1612, 0.8333, 0.2124, 0.7511, 0.2124, 0.7511, 0.2138, 0.8333, 0.2138, 0.8333, 0.2124, 0.7511, 0.2124, 0.7511, 0.2138, 0.8333, 0.2138, 0.8333, 0.1623, 0.89, 0.1623, 0.89, 0.1612, 0.8333, 0.1612, 0.8333, 0.1626, 0.7511, 0.1626, 0.7511, 0.165, 0.6956, 0.165, 0.6956, 0.2127, 0.89, 0.2127, 0.89, 0.1623, 0.89, 0.1623, 0.89, 0.2138, 0.8333, 0.2138, 0.8333, 0.2127, 0.89, 0.2127, 0.89, 0.165, 0.6956, 0.165, 0.6956, 0.21, 0.6956, 0.21, 0.6956, 0.1612, 0.8333, 0.1612, 0.8333, 0.1626, 0.7511, 0.1626, 0.7511, 0.21, 0.6956, 0.21, 0.6956, 0.2124, 0.7511, 0.2124, 0.7511, 0.21, 0.6956, 0.21, 0.6956, 0.2124, 0.7511, 0.2124, 0.7511, 0.1612, 0.8333, 0.1612, 0.8333, 0.1626, 0.7511, 0.1626, 0.7511, 0.165, 0.6956, 0.165, 0.6956, 0.21, 0.6956, 0.21, 0.6956, 0.2138, 0.8333, 0.2138, 0.8333, 0.2127, 0.89, 0.2127, 0.89, 0.2127, 0.89, 0.2127, 0.89, 0.1623, 0.89, 0.1623, 0.89, 0.1626, 0.7511, 0.1626, 0.7511, 0.165, 0.6956, 0.165, 0.6956, 0.1623, 0.89, 0.1623, 0.89, 0.1612, 0.8333, 0.1612, 0.8333, 0.2124, 0.7511, 0.2124, 0.7511, 0.2138, 0.8333, 0.2138, 0.8333, 0.347, 0.5849, 0.375, 0.5833, 0.375, 0.5, 0.3235, 0.5109, 0.3235, 0.5109, 0.375, 0.5, 0.25, 0.5, 0.3015, 0.5109, 0.3015, 0.5109, 0.25, 0.5, 0.25, 0.5833, 0.278, 0.5849, 0.3519, 0.654, 0.375, 0.6667, 0.375, 0.5833, 0.347, 0.5849, 0.278, 0.5849, 0.25, 0.5833, 0.25, 0.6667, 0.2731, 0.654, 0.2731, 0.654, 0.25, 0.6667, 0.375, 0.6667, 0.3519, 0.654, 0.3235, 0.5109, 0.3015, 0.5109, 0.278, 0.5849, 0.347, 0.5849, 0.347, 0.5849, 0.278, 0.5849, 0.2731, 0.654, 0.3519, 0.654, 0.347, 0.5849, 0.347, 0.5849, 0.3519, 0.654, 0.3519, 0.654, 0.3015, 0.5109, 0.3015, 0.5109, 0.3235, 0.5109, 0.3235, 0.5109, 0.2731, 0.654, 0.2731, 0.654, 0.278, 0.5849, 0.278, 0.5849, 0.278, 0.5849, 0.278, 0.5849, 0.3015, 0.5109, 0.3015, 0.5109, 0.278, 0.5849, 0.278, 0.5849, 0.3015, 0.5109, 0.3015, 0.5109, 0.2731, 0.654, 0.2731, 0.654, 0.278, 0.5849, 0.278, 0.5849, 0.3015, 0.5109, 0.3015, 0.5109, 0.3235, 0.5109, 0.3235, 0.5109, 0.347, 0.5849, 0.347, 0.5849, 0.3519, 0.654, 0.3519, 0.654, 0.3235, 0.5109, 0.3235, 0.5109, 0.347, 0.5849, 0.347, 0.5849, 0.3519, 0.654, 0.3519, 0.654, 0.2731, 0.654, 0.2731, 0.654, 0.278, 0.5849, 0.278, 0.5849, 0.3015, 0.5109, 0.3015, 0.5109, 0.2731, 0.654, 0.2731, 0.654, 0.278, 0.5849, 0.278, 0.5849, 0.3015, 0.5109, 0.3015, 0.5109, 0.3235, 0.5109, 0.3235, 0.5109, 0.347, 0.5849, 0.347, 0.5849, 0.3519, 0.654, 0.3519, 0.654, 0.3235, 0.5109, 0.3235, 0.5109, 0.347, 0.5849, 0.347, 0.5849, 0.3519, 0.654, 0.3519, 0.654, 0.2731, 0.654, 0.2731, 0.654, 0.4979, 0.5275, 0.5, 0.5, 0.375, 0.5, 0.4855, 0.5275, 0.4855, 0.5275, 0.375, 0.5, 0.375, 0.5833, 0.4455, 0.588, 0.4455, 0.588, 0.375, 0.5833, 0.375, 0.6667, 0.4375, 0.6279, 0.4375, 0.6279, 0.375, 0.6667, 0.5, 0.6667, 0.5009, 0.6216, 0.4979, 0.5275, 0.4855, 0.5275, 0.4455, 0.588, 0.5, 0.5833, 0.5, 0.5833, 0.4455, 0.588, 0.4375, 0.6279, 0.5009, 0.6216, 0.5009, 0.6216, 0.5009, 0.6216, 0.4375, 0.6279, 0.4375, 0.6279, 0.4855, 0.5275, 0.4855, 0.5275, 0.4979, 0.5275, 0.4979, 0.5275, 0.4855, 0.5275, 0.4855, 0.5275, 0.4979, 0.5275, 0.4979, 0.5275, 0.4855, 0.5275, 0.4855, 0.5275, 0.4979, 0.5275, 0.4979, 0.5275, 0.5009, 0.6216, 0.5009, 0.6216, 0.4375, 0.6279, 0.4375, 0.6279, 0.5009, 0.6216, 0.5009, 0.6216, 0.4375, 0.6279, 0.4375, 0.6279, 0.4375, 0.6279, 0.4375, 0.6279, 0.4455, 0.588, 0.4455, 0.588, 0.4375, 0.6279, 0.4375, 0.6279, 0.4455, 0.588, 0.4455, 0.588, 0.4455, 0.588, 0.4455, 0.588, 0.4855, 0.5275, 0.4855, 0.5275, 0.4455, 0.588, 0.4455, 0.588, 0.4855, 0.5275, 0.4855, 0.5275, 0.5803, 0.4197, 0.51, 0.25, 0.5803, 0.08029, 0.75, 0.01, 0.75, 0.49, 0.05833, 0.25, 0.1145, 0.1145, 0.08029, 0.08029, 0.01, 0.25, 0.08029, 0.08029, 0.25, 0.01, 0.25, 0.05833, 0.1145, 0.1145, 0.01, 0.25, 0.08029, 0.08029, 0.1145, 0.1145, 0.05833, 0.25, 0.08029, 0.4197, 0.01, 0.25, 0.05833, 0.25, 0.1145, 0.3855, 0.25, 0.49, 0.08029, 0.4197, 0.1145, 0.3855, 0.25, 0.4417, 0.1145, 0.3855, 0.05833, 0.25, 0.01, 0.25, 0.08029, 0.4197, 0.1145, 0.1145, 0.25, 0.05833, 0.25, 0.01, 0.08029, 0.08029, 0.25, 0.4417, 0.1145, 0.3855, 0.08029, 0.4197, 0.25, 0.49, 0.125, 0.9167, 0.0, 0.9167, 0.0, 0.9813, 0.125, 0.9813, 0.1176, 0.25, 0.1564, 0.1564, 0.1145, 0.1145, 0.05833, 0.25, 0.25, 0.1176, 0.1564, 0.1564, 0.1145, 0.1145, 0.25, 0.05833, 0.1564, 0.1564, 0.1176, 0.25, 0.05833, 0.25, 0.1145, 0.1145, 0.1176, 0.25, 0.1564, 0.3436, 0.1145, 0.3855, 0.05833, 0.25, 0.1564, 0.3436, 0.25, 0.3824, 0.25, 0.4417, 0.1145, 0.3855, 0.1564, 0.3436, 0.1176, 0.25, 0.05833, 0.25, 0.1145, 0.3855, 0.1564, 0.1564, 0.25, 0.1176, 0.25, 0.05833, 0.1145, 0.1145, 0.25, 0.3824, 0.1564, 0.3436, 0.1145, 0.3855, 0.25, 0.4417, 0.25, 0.3824, 0.25, 0.1176, 0.1564, 0.1564, 0.1176, 0.25, 0.1564, 0.3436, 0.25, 0.3824, 0.1564, 0.3436, 0.1176, 0.25, 0.1564, 0.1564, 0.25, 0.1176, 0.1176, 0.25, 0.1564, 0.1564, 0.1564, 0.1564, 0.1176, 0.25, 0.1564, 0.1564, 0.1176, 0.25, 0.1176, 0.25, 0.1564, 0.1564, 0.1564, 0.3436, 0.25, 0.3824, 0.25, 0.3824, 0.1564, 0.3436, 0.1176, 0.25, 0.1564, 0.3436, 0.1564, 0.3436, 0.1176, 0.25, 0.1564, 0.3436, 0.1176, 0.25, 0.1176, 0.25, 0.1564, 0.3436, 0.1564, 0.1564, 0.25, 0.1176, 0.25, 0.1176, 0.1564, 0.1564])
me_cylinder.materials.append(None)
me_cylinder.materials.append(mat_yellow)
me_cylinder.materials.append(mat_red)
me_cylinder.materials.append(mat_gray)
me_cylinder.materials.append(mat_material)
me_cylinder.materials.append(mat_alb)
me_cylinder.update()
me_cylinder_001 = bpy.data.meshes.new('Cylinder.001')
me_cylinder_001.from_pydata([(-9.381e-09, 0.323, -0.323), (-9.381e-09, 0.323, 0.323), (0.2284, 0.2284, -0.323), (0.2348, 0.155, 0.3793), (0.323, 4.704e-09, -0.323), (0.3021, 4.704e-09, 0.3804), (0.2284, -0.2284, -0.323), (0.2348, -0.155, 0.3793), (-9.381e-09, -0.323, -0.323), (-9.381e-09, -0.323, 0.323), (-0.2284, -0.2284, -0.323), (-0.2348, -0.155, 0.3793), (-0.323, 4.704e-09, -0.323), (-0.3021, 5.164e-09, 0.3804), (-0.2284, 0.2284, -0.323), (-0.2348, 0.155, 0.3793), (0.2082, 0.1283, 0.4674), (-1.021e-08, 0.2374, 0.5236), (0.2583, 4.978e-09, 0.4662), (0.2082, -0.1283, 0.4674), (-1.021e-08, -0.2374, 0.5236), (-0.2082, -0.1283, 0.4674), (-0.2583, 4.978e-09, 0.4662), (-0.2082, 0.1283, 0.4674), (0.1194, 0.1194, 0.6526), (-4.308e-09, 0.1688, 0.6526), (0.1688, 5.096e-09, 0.6526), (0.1194, -0.1194, 0.6526), (-4.308e-09, -0.1688, 0.6526), (-0.1194, -0.1194, 0.6526), (-0.1688, 5.096e-09, 0.6526), (-0.1194, 0.1194, 0.6526), (0.03829, 0.03829, 0.7964), (-1.012e-08, 0.05415, 0.7964), (0.05415, 4.252e-09, 0.7964), (0.03829, -0.03829, 0.7964), (-1.012e-08, -0.05415, 0.7964), (-0.03829, -0.03829, 0.7964), (-0.05415, 4.252e-09, 0.7964), (-0.03829, 0.03829, 0.7964), (0.323, 4.704e-09, 0.323), (0.2284, 0.2284, 0.323), (0.2284, -0.2284, 0.323), (-0.323, 4.704e-09, 0.323), (-0.2284, -0.2284, 0.323), (-0.2284, 0.2284, 0.323), (0.2374, 4.978e-09, 0.5236), (0.1678, 0.1678, 0.5236), (0.1678, -0.1678, 0.5236), (-0.2374, 4.978e-09, 0.5236), (-0.1678, -0.1678, 0.5236), (-0.1678, 0.1678, 0.5236), (1.98, 0.0006161, 0.4223), (1.936, -0.004927, 0.4134), (-1.936, -0.004641, 0.4132), (-1.98, 0.0005804, 0.4223), (1.806, 0.1291, 0.3491), (1.806, -0.1213, 0.5059), (-1.806, -0.1242, 0.5015), (-1.806, 0.1316, 0.3538), (1.779, 0.1193, 0.3426), (1.779, -0.1228, 0.4943), (-1.779, -0.1254, 0.4898), (-1.779, 0.122, 0.347), (1.282, -0.2155, 0.4637), (0.7585, -0.2337, 0.4215), (0.8614, 0.000334, 0.3943), (1.421, 0.000668, 0.4083), (1.255, -0.2027, 0.4853), (0.7318, -0.2057, 0.4763), (1.377, -0.005341, 0.431), (0.8175, -0.00267, 0.4486), (0.7585, 0.238, 0.3692), (1.282, 0.224, 0.3592), (1.255, 0.1989, 0.3842), (0.7318, 0.2038, 0.4258), (-0.7585, -0.2354, 0.42), (-1.282, -0.2187, 0.4608), (-1.421, 0.0006293, 0.4083), (-0.8614, 0.0003147, 0.3943), (-0.7319, -0.2071, 0.4748), (-1.256, -0.2055, 0.4823), (-0.8175, -0.002516, 0.4486), (-1.377, -0.005031, 0.4309), (-1.282, 0.2267, 0.3623), (-0.7585, 0.2394, 0.3708), (-1.256, 0.2019, 0.3871), (-0.7319, 0.2053, 0.4272)], [], [(0, 1, 41, 2), (2, 41, 40, 4), (4, 40, 42, 6), (6, 42, 9, 8), (8, 9, 44, 10), (10, 44, 43, 12), (78, 77, 58, 55), (12, 43, 45, 14), (14, 45, 1, 0), (0, 2, 4, 6, 8, 10, 12, 14), (46, 47, 24, 26), (70, 68, 61, 53), (9, 42, 48, 20), (68, 64, 57, 61), (64, 67, 52, 57), (44, 9, 20, 50), (1, 45, 51, 17), (41, 1, 17, 47), (25, 31, 39, 33), (51, 49, 30, 31), (50, 20, 28, 29), (48, 46, 26, 27), (47, 17, 25, 24), (17, 51, 31, 25), (49, 50, 29, 30), (20, 48, 27, 28), (32, 33, 39, 38, 37, 36, 35, 34), (30, 29, 37, 38), (28, 27, 35, 36), (26, 24, 32, 34), (31, 30, 38, 39), (29, 28, 36, 37), (27, 26, 34, 35), (24, 25, 33, 32), (3, 5, 40, 41), (5, 7, 42, 40), (11, 13, 43, 44), (13, 15, 45, 43), (18, 16, 47, 46), (19, 18, 46, 48), (22, 21, 50, 49), (23, 22, 49, 51), (7, 19, 48, 42), (21, 11, 44, 50), (15, 23, 51, 45), (16, 3, 41, 47), (57, 52, 53, 61), (55, 58, 62, 54), (59, 55, 54, 63), (52, 56, 60, 53), (77, 81, 62, 58), (81, 83, 54, 62), (84, 78, 55, 59), (86, 84, 59, 63), (67, 73, 56, 52), (83, 86, 63, 54), (74, 70, 53, 60), (73, 74, 60, 56), (3, 16, 75, 72), (72, 75, 74, 73), (16, 18, 71, 75), (75, 71, 70, 74), (5, 3, 72, 66), (66, 72, 73, 67), (7, 5, 66, 65), (65, 66, 67, 64), (19, 7, 65, 69), (69, 65, 64, 68), (18, 19, 69, 71), (71, 69, 68, 70), (22, 23, 87, 82), (82, 87, 86, 83), (23, 15, 85, 87), (87, 85, 84, 86), (15, 13, 79, 85), (85, 79, 78, 84), (21, 22, 82, 80), (80, 82, 83, 81), (11, 21, 80, 76), (76, 80, 81, 77), (13, 11, 76, 79), (79, 76, 77, 78)])
me_cylinder_001.polygons.foreach_set('material_index', [1, 1, 1, 1, 1, 1, 0, 1, 1, 1, 2, 0, 0, 0, 0, 0, 0, 0, 2, 2, 2, 2, 2, 2, 2, 2, 1, 2, 2, 2, 2, 2, 2, 2, 0, 0, 0, 0, 0, 0, 0, 0, 0, 0, 0, 0, 0, 0, 0, 0, 0, 0, 0, 0, 0, 0, 0, 0, 0, 2, 0, 2, 0, 2, 0, 2, 0, 2, 0, 2, 0, 2, 0, 2, 0, 2, 0, 2, 0, 2, 0, 2])
_uv = me_cylinder_001.uv_layers.new(name='UVMap')
_uv.uv.foreach_set('vector', [1.0, 0.5, 1.0, 1.0, 0.875, 1.0, 0.875, 0.5, 0.875, 0.5, 0.875, 1.0, 0.75, 1.0, 0.75, 0.5, 0.75, 0.5, 0.75, 1.0, 0.625, 1.0, 0.625, 0.5, 0.625, 0.5, 0.625, 1.0, 0.5, 1.0, 0.5, 0.5, 0.5, 0.5, 0.5, 1.0, 0.375, 1.0, 0.375, 0.5, 0.375, 0.5, 0.375, 1.0, 0.25, 1.0, 0.25, 0.5, 0.2507, 1.0, 0.3414, 1.0, 0.3414, 1.0, 0.2507, 1.0, 0.25, 0.5, 0.25, 1.0, 0.125, 1.0, 0.125, 0.5, 0.125, 0.5, 0.125, 1.0, 0.0, 1.0, 0.0, 0.5, 0.75, 0.49, 0.9197, 0.4197, 0.99, 0.25, 0.9197, 0.08029, 0.75, 0.01, 0.5803, 0.08029, 0.51, 0.25, 0.5803, 0.4197, 0.75, 1.0, 0.875, 1.0, 0.875, 1.0, 0.75, 1.0, 0.7493, 1.0, 0.6628, 1.0, 0.6628, 1.0, 0.7493, 1.0, 0.5, 1.0, 0.625, 1.0, 0.625, 1.0, 0.5, 1.0, 0.6628, 1.0, 0.6586, 1.0, 0.6586, 1.0, 0.6628, 1.0, 0.6586, 1.0, 0.7507, 1.0, 0.7507, 1.0, 0.6586, 1.0, 0.375, 1.0, 0.5, 1.0, 0.5, 1.0, 0.375, 1.0, 0.0, 1.0, 0.125, 1.0, 0.125, 1.0, 0.0, 1.0, 0.875, 1.0, 1.0, 1.0, 1.0, 1.0, 0.875, 1.0, 0.0, 1.0, 0.125, 1.0, 0.125, 1.0, 0.0, 1.0, 0.125, 1.0, 0.25, 1.0, 0.25, 1.0, 0.125, 1.0, 0.375, 1.0, 0.5, 1.0, 0.5, 1.0, 0.375, 1.0, 0.625, 1.0, 0.75, 1.0, 0.75, 1.0, 0.625, 1.0, 0.875, 1.0, 1.0, 1.0, 1.0, 1.0, 0.875, 1.0, 0.0, 1.0, 0.125, 1.0, 0.125, 1.0, 0.0, 1.0, 0.25, 1.0, 0.375, 1.0, 0.375, 1.0, 0.25, 1.0, 0.5, 1.0, 0.625, 1.0, 0.625, 1.0, 0.5, 1.0, 0.4197, 0.4197, 0.25, 0.49, 0.08029, 0.4197, 0.01, 0.25, 0.08029, 0.08029, 0.25, 0.01, 0.4197, 0.08029, 0.49, 0.25, 0.25, 1.0, 0.375, 1.0, 0.375, 1.0, 0.25, 1.0, 0.5, 1.0, 0.625, 1.0, 0.625, 1.0, 0.5, 1.0, 0.75, 1.0, 0.875, 1.0, 0.875, 1.0, 0.75, 1.0, 0.125, 1.0, 0.25, 1.0, 0.25, 1.0, 0.125, 1.0, 0.375, 1.0, 0.5, 1.0, 0.5, 1.0, 0.375, 1.0, 0.625, 1.0, 0.75, 1.0, 0.75, 1.0, 0.625, 1.0, 0.875, 1.0, 1.0, 1.0, 1.0, 1.0, 0.875, 1.0, 0.8414, 1.0, 0.7507, 1.0, 0.75, 1.0, 0.875, 1.0, 0.7507, 1.0, 0.6586, 1.0, 0.625, 1.0, 0.75, 1.0, 0.3414, 1.0, 0.2507, 1.0, 0.25, 1.0, 0.375, 1.0, 0.2507, 1.0, 0.1586, 1.0, 0.125, 1.0, 0.25, 1.0, 0.7493, 1.0, 0.8372, 1.0, 0.875, 1.0, 0.75, 1.0, 0.6628, 1.0, 0.7493, 1.0, 0.75, 1.0, 0.625, 1.0, 0.2493, 1.0, 0.3372, 1.0, 0.375, 1.0, 0.25, 1.0, 0.1628, 1.0, 0.2493, 1.0, 0.25, 1.0, 0.125, 1.0, 0.6586, 1.0, 0.6628, 1.0, 0.625, 1.0, 0.625, 1.0, 0.3372, 1.0, 0.3414, 1.0, 0.375, 1.0, 0.375, 1.0, 0.1586, 1.0, 0.1628, 1.0, 0.125, 1.0, 0.125, 1.0, 0.8372, 1.0, 0.8414, 1.0, 0.875, 1.0, 0.875, 1.0, 0.6586, 1.0, 0.7507, 1.0, 0.7493, 1.0, 0.6628, 1.0, 0.2507, 1.0, 0.3414, 1.0, 0.3372, 1.0, 0.2493, 1.0, 0.1586, 1.0, 0.2507, 1.0, 0.2493, 1.0, 0.1628, 1.0, 0.7507, 1.0, 0.8414, 1.0, 0.8372, 1.0, 0.7493, 1.0, 0.3414, 1.0, 0.3372, 1.0, 0.3372, 1.0, 0.3414, 1.0, 0.3372, 1.0, 0.2493, 1.0, 0.2493, 1.0, 0.3372, 1.0, 0.1586, 1.0, 0.2507, 1.0, 0.2507, 1.0, 0.1586, 1.0, 0.1628, 1.0, 0.1586, 1.0, 0.1586, 1.0, 0.1628, 1.0, 0.7507, 1.0, 0.8414, 1.0, 0.8414, 1.0, 0.7507, 1.0, 0.2493, 1.0, 0.1628, 1.0, 0.1628, 1.0, 0.2493, 1.0, 0.8372, 1.0, 0.7493, 1.0, 0.7493, 1.0, 0.8372, 1.0, 0.8414, 1.0, 0.8372, 1.0, 0.8372, 1.0, 0.8414, 1.0, 0.8414, 1.0, 0.8372, 1.0, 0.8372, 1.0, 0.8414, 1.0, 0.8414, 1.0, 0.8372, 1.0, 0.8372, 1.0, 0.8414, 1.0, 0.8372, 1.0, 0.7493, 1.0, 0.7493, 1.0, 0.8372, 1.0, 0.8372, 1.0, 0.7493, 1.0, 0.7493, 1.0, 0.8372, 1.0, 0.7507, 1.0, 0.8414, 1.0, 0.8414, 1.0, 0.7507, 1.0, 0.7507, 1.0, 0.8414, 1.0, 0.8414, 1.0, 0.7507, 1.0, 0.6586, 1.0, 0.7507, 1.0, 0.7507, 1.0, 0.6586, 1.0, 0.6586, 1.0, 0.7507, 1.0, 0.7507, 1.0, 0.6586, 1.0, 0.6628, 1.0, 0.6586, 1.0, 0.6586, 1.0, 0.6628, 1.0, 0.6628, 1.0, 0.6586, 1.0, 0.6586, 1.0, 0.6628, 1.0, 0.7493, 1.0, 0.6628, 1.0, 0.6628, 1.0, 0.7493, 1.0, 0.7493, 1.0, 0.6628, 1.0, 0.6628, 1.0, 0.7493, 1.0, 0.2493, 1.0, 0.1628, 1.0, 0.1628, 1.0, 0.2493, 1.0, 0.2493, 1.0, 0.1628, 1.0, 0.1628, 1.0, 0.2493, 1.0, 0.1628, 1.0, 0.1586, 1.0, 0.1586, 1.0, 0.1628, 1.0, 0.1628, 1.0, 0.1586, 1.0, 0.1586, 1.0, 0.1628, 1.0, 0.1586, 1.0, 0.2507, 1.0, 0.2507, 1.0, 0.1586, 1.0, 0.1586, 1.0, 0.2507, 1.0, 0.2507, 1.0, 0.1586, 1.0, 0.3372, 1.0, 0.2493, 1.0, 0.2493, 1.0, 0.3372, 1.0, 0.3372, 1.0, 0.2493, 1.0, 0.2493, 1.0, 0.3372, 1.0, 0.3414, 1.0, 0.3372, 1.0, 0.3372, 1.0, 0.3414, 1.0, 0.3414, 1.0, 0.3372, 1.0, 0.3372, 1.0, 0.3414, 1.0, 0.2507, 1.0, 0.3414, 1.0, 0.3414, 1.0, 0.2507, 1.0, 0.2507, 1.0, 0.3414, 1.0, 0.3414, 1.0, 0.2507, 1.0])
me_cylinder_001.materials.append(mat_black)
me_cylinder_001.materials.append(mat_black2)
me_cylinder_001.materials.append(mat_red_001)
me_cylinder_001.update()

# ---- objects
ob_light = bpy.data.objects.new('Light', light_light)
ob_camera = bpy.data.objects.new('Camera', cam_camera)
ob_cylinder = bpy.data.objects.new('Cylinder', me_cylinder)
ob_cylinder_001 = bpy.data.objects.new('Cylinder.001', me_cylinder_001)

# ---- transforms, parenting, visibility, modifiers, constraints
ob_light.location = (-3.333, -0.6082, 7.203)
ob_light.rotation_euler = (0.6503, 0.05522, 1.866)
ob_light.lock_rotations_4d = False
ob_light.empty_display_type = 'ARROWS'
ob_light.color = (0.0, 0.0, 0.0, 0.0)
ob_light.lineart.crease_threshold = 0.0
ob_camera.location = (7.359, -6.926, 4.958)
ob_camera.rotation_euler = (1.109, 0.0, 0.8149)
ob_camera.lock_rotations_4d = False
ob_camera.empty_display_type = 'ARROWS'
ob_camera.color = (0.0, 0.0, 0.0, 0.0)
ob_camera.display_type = 'WIRE'
ob_camera.lineart.crease_threshold = 0.0
ob_cylinder.location = (0.0, 0.0, 0.0)
ob_cylinder.rotation_euler = (-1.571, -0.0, 0.0)
ob_cylinder_001.parent = ob_cylinder
ob_cylinder_001.matrix_parent_inverse = Matrix(((1.0, -0.0, 0.0, 0.0), (-0.0, 7.55e-08, -1.0, 0.0), (0.0, 1.0, 7.55e-08, -0.0), (-0.0, 0.0, -0.0, 1.0)))
ob_cylinder_001.location = (0.0, 1.737, 0.0)
ob_cylinder_001.rotation_euler = (-1.571, -0.0, 0.0)

# ---- collection membership
col_collection.objects.link(ob_light)
col_collection.objects.link(ob_camera)
col_collection.objects.link(ob_cylinder)
col_collection.objects.link(ob_cylinder_001)

# ---- scene / render settings (as saved in the file)
scene.camera = ob_camera
scene.frame_start = 1; scene.frame_end = 250; scene.frame_set(0)
scene.render.engine = 'BLENDER_EEVEE_NEXT'
scene.cycles.sampling_pattern = 'TABULATED_SOBOL'
scene.cycles.use_light_tree = False
scene.view_settings.view_transform = 'Filmic'
bpy.context.view_layer.update()

